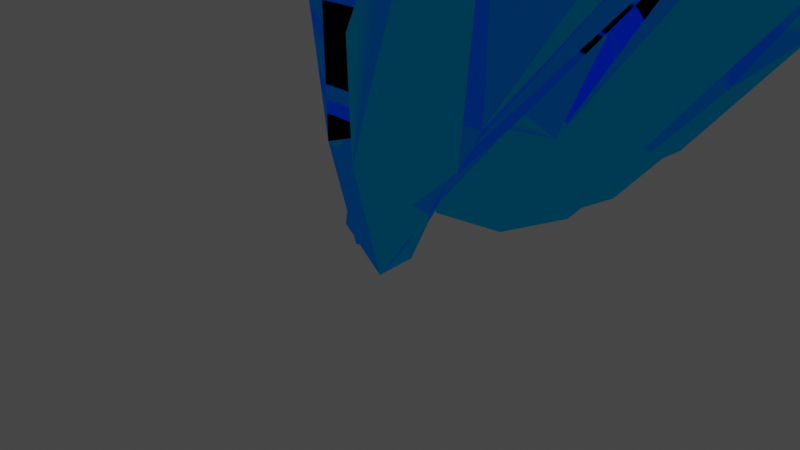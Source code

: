 # Source: magic_crystal_2.blend  (saved by Blender 3.6.11; exported with 4.5.12 LTS)
import bpy
from mathutils import Matrix  # noqa: F401  (used for matrix-valued properties, if any)

bpy.ops.wm.read_factory_settings(use_empty=True)
scene = bpy.context.scene
scene.name = 'Scene'

# ---- collections
col_collection = bpy.data.collections.new('Collection'); scene.collection.children.link(col_collection)

# ---- materials (node trees are filled in below, after node groups)
mat_crystal = bpy.data.materials.new('Crystal')
mat_crystal.surface_render_method = 'BLENDED'
mat_crystal.blend_method = 'BLEND'
mat_crystal.refraction_depth = 2.0
mat_crystal.preview_render_type = 'CUBE'
mat_crystal.diffuse_color = (0.008934, 0.8, 0.6515, 1.0)
mat_crystal.roughness = 0.2731
mat_crystal.specular_intensity = 1.0
mat_crystal1 = bpy.data.materials.new('Crystal1')
mat_crystal1.use_transparent_shadow = False

# ---- material node trees
mat_crystal.use_nodes = True; mat_crystal.node_tree.nodes.clear()
_N = mat_crystal.node_tree.nodes; _L = mat_crystal.node_tree.links
n0 = _N.new('ShaderNodeOutputMaterial'); n0.name = 'Material Output'; n0.location = (300, 300)
n0.target = 'CYCLES'
n1 = _N.new('ShaderNodeBsdfGlass'); n1.name = 'Glass BSDF'; n1.location = (10, 300)
n1.distribution = 'BECKMANN'
n1.inputs[1].default_value = 0.04128
n1.inputs[2].default_value = 56.3
n2 = _N.new('ShaderNodeBsdfGlass'); n2.name = 'Glass BSDF.001'; n2.location = (100, 275)
n2.distribution = 'GGX'
n2.inputs[1].default_value = 0.2202
n2.inputs[2].default_value = 1.45
n3 = _N.new('ShaderNodeMix'); n3.name = 'Mix'; n3.location = (-190, 175)
n3.data_type = 'RGBA'
n4 = _N.new('ShaderNodeTexMagic'); n4.name = 'Magic Texture'; n4.location = (-380, -50)
n5 = _N.new('ShaderNodeNewGeometry'); n5.name = 'Geometry'; n5.location = (-180, 250)
n6 = _N.new('ShaderNodeHueSaturation'); n6.name = 'Hue/Saturation/Value'; n6.location = (-180, 275)
n6.inputs[0].default_value = 0.6
n6.inputs[1].default_value = 2.0
n6.inputs[2].default_value = 2.0
n6.inputs[3].default_value = 0.7982
n6.inputs[4].default_value = (0.002225, 0.8, 0.7546, 1.0)
n7 = _N.new('ShaderNodeMix'); n7.name = 'Mix.001'; n7.location = (-90, 250)
n7.data_type = 'VECTOR'
n7.inputs[0].default_value = 0.1514
n7.inputs[2].default_value = 11.8
n7.inputs[3].default_value = 20.1
n8 = _N.new('ShaderNodeOutputMaterial'); n8.name = 'Material Output.001'; n8.location = (0, 0)
n8.target = 'EEVEE'
n9 = _N.new('ShaderNodeMixShader'); n9.name = 'Mix Shader'; n9.location = (0, 0)
n9.label = 'Disable Shadow'
n9.hide = True
n10 = _N.new('ShaderNodeLightPath'); n10.name = 'Light Path'; n10.location = (0, 0)
n10.hide = True
n11 = _N.new('ShaderNodeBsdfTransparent'); n11.name = 'Transparent BSDF'; n11.location = (0, 0)
n11.hide = True
_L.new(n1.outputs[0], n0.inputs[0])
_L.new(n2.outputs[0], n0.inputs[1])
_L.new(n3.outputs[1], n2.inputs[3])
_L.new(n4.outputs[0], n3.inputs[6])
_L.new(n5.outputs[2], n1.inputs[3])
_L.new(n6.outputs[0], n1.inputs[0])
_L.new(n7.outputs[2], n2.inputs[0])
_L.new(n2.outputs[0], n8.inputs[1])
_L.new(n1.outputs[0], n9.inputs[1])
_L.new(n9.outputs[0], n8.inputs[0])
_L.new(n10.outputs[1], n9.inputs[0])
_L.new(n11.outputs[0], n9.inputs[2])
n0.is_active_output = True
mat_crystal1.use_nodes = True; mat_crystal1.node_tree.nodes.clear()
_N = mat_crystal1.node_tree.nodes; _L = mat_crystal1.node_tree.links
n0 = _N.new('ShaderNodeOutputMaterial'); n0.name = 'Material Output'; n0.location = (300, 300)
n1 = _N.new('ShaderNodeBsdfPrincipled'); n1.name = 'Principled BSDF'; n1.location = (10, 300)
n1.distribution = 'GGX'
n1.subsurface_method = 'RANDOM_WALK_SKIN'
n1.inputs[0].default_value = (0.0, 0.7032, 0.8, 1.0)
n1.inputs[3].default_value = 1.45
n1.inputs[28].default_value = 1.0
n2 = _N.new('ShaderNodeTexMagic'); n2.name = 'Magic Texture'; n2.location = (-180, -200)
_L.new(n1.outputs[0], n0.inputs[0])
_L.new(n2.outputs[0], n1.inputs[27])
n0.is_active_output = True

# ---- world
world_world = bpy.data.worlds.new('World'); scene.world = world_world
world_world.use_nodes = True; world_world.node_tree.nodes.clear()
_N = world_world.node_tree.nodes; _L = world_world.node_tree.links
n0 = _N.new('ShaderNodeOutputWorld'); n0.name = 'World Output'; n0.location = (300, 300)
n1 = _N.new('ShaderNodeBackground'); n1.name = 'Background'; n1.location = (10, 300)
n1.inputs[0].default_value = (0.05088, 0.05088, 0.05088, 1.0)
_L.new(n1.outputs[0], n0.inputs[0])
n0.is_active_output = True
world_world.color = (0.05088, 0.05088, 0.05088)
world_world.use_sun_shadow = False
world_world.sun_shadow_jitter_overblur = 0.0

# ---- cameras
cam_camera = bpy.data.cameras.new('Camera')
cam_camera.clip_end = 100.0
cam_camera.ortho_scale = 7.314

# ---- lights
light_area = bpy.data.lights.new('Area', 'AREA')
light_area.transmission_factor = 0.0
light_area.energy = 119.1
light_area.shadow_maximum_resolution = 0.006
light_area.use_absolute_resolution = True
light_area.size = 1.0
light_area.size_y = 1.0

# ---- meshes
me_icosphere = bpy.data.meshes.new('Icosphere')
me_icosphere.from_pydata([(0.4071, 0.909, -0.5907), (0.1204, -1.063, 1.578), (-1.033, 1.598, 1.591), (-0.03277, 0.388, 2.748), (-0.003618, -0.8923, -0.5238), (-1.005, 0.0, -0.5025), (0.7081, -0.5105, -1.028), (0.1046, -0.6735, -1.034), (-0.2361, -0.2155, -1.03), (0.2542, 0.1679, -1.03), (1.4, 0.04762, 1.142), (1.548, 0.3113, 1.168), (1.317, 0.5605, 1.535), (1.195, 0.2334, 1.783), (1.202, -0.08173, 1.536), (0.885, -0.5695, -0.04734), (0.6973, -0.6089, -0.4201), (0.8184, -0.4761, -0.668), (0.8636, -0.1492, -0.4214), (1.119, -0.3545, -0.02893), (-1.268, -0.2794, 0.945), (-1.028, -0.5289, 1.041), (-0.7779, -0.6685, 1.582), (-0.9256, -0.1347, 1.979), (-1.234, 0.2414, 1.586), (1.081, 0.9731, 1.397), (0.4392, 1.347, 0.2272), (-0.3663, 1.68, 1.417), (0.3127, 1.177, 1.849), (1.363, -0.06169, -0.4302), (2.853, -1.877, 1.196), (2.097, 0.3587, 1.322), (3.494, -0.3601, 2.016), (0.9663, -1.44, -0.419), (0.2607, -0.8782, -0.02155), (1.005, -1.178, -0.938), (0.7513, -1.343, -0.7182), (0.565, -1.03, -0.5349), (0.8804, -0.6451, -0.7608), (3.448, -0.9925, 0.6065), (3.537, -0.5708, 0.6039), (3.635, -0.3603, 0.9291), (3.769, -0.6536, 1.135), (3.52, -0.7971, 0.9035), (2.115, -1.39, -0.2845), (1.686, -1.448, -0.4722), (1.657, -1.241, -0.5458), (1.691, -0.8922, -0.3592), (2.185, -1.21, -0.1412), (1.383, -0.9587, 0.9682), (1.407, -1.189, 0.8024), (2.14, -1.329, 1.388), (2.418, -0.9408, 1.552), (1.992, -0.7969, 1.433), (3.349, -0.04733, 0.903), (1.997, 0.27, 0.1488), (2.194, 0.4746, 1.245), (3.133, 0.1216, 1.391), (1.856, 2.447, 0.424), (1.803, 0.1565, -0.4028), (1.575, 1.419, -0.8886), (0.2746, 0.2526, -0.9945), (3.429, 2.008, 0.3977), (2.849, 2.485, -0.0853), (3.431, 2.821, 1.064), (3.582, 2.746, 0.7957), (3.349, 2.74, 0.4356), (3.041, 3.011, 0.8265), (1.27, 0.3511, 0.1262), (0.9153, 0.798, 0.1314), (0.3127, 0.3942, -0.2226), (0.2384, 0.1082, -0.4775), (0.8848, 0.05767, -0.2278), (2.737, 1.125, 0.5933), (3.177, 1.846, 0.8715), (2.993, 2.079, 0.8489), (2.258, 2.024, 0.7353), (2.115, 1.266, 0.5966), (2.185, 1.542, -0.5827), (2.499, 1.683, -0.289), (1.767, 0.4565, -0.8107), (1.052, 0.3511, -0.9787), (1.31, 0.7073, -0.8769), (0.3564, 0.9574, -0.3274), (1.094, 2.073, -0.05064), (0.5955, 1.571, -0.9882), (0.08757, 0.7776, -0.9916)], [], [(19, 18, 0, 11, 10), (0, 5, 2), (2, 24, 23, 3), (28, 27, 2, 3), (5, 4, 21, 20), (23, 22, 1, 3), (12, 11, 0, 26, 25), (1, 14, 13, 3), (18, 17, 6, 9, 0), (4, 1, 22, 21), (0, 2, 27, 26), (37, 7, 6), (9, 8, 5, 0), (8, 7, 4, 5), (6, 7, 8, 9), (10, 11, 12, 13, 14), (1, 4, 16, 15), (15, 16, 17, 18, 19), (15, 19, 10, 14, 1), (20, 21, 22, 23, 24), (5, 20, 24, 2), (25, 26, 27, 28), (13, 12, 25, 28, 3), (48, 47, 29, 40, 39), (29, 34, 31), (31, 53, 52, 32), (57, 56, 31, 32), (34, 33, 50, 49), (52, 51, 30, 32), (41, 40, 29, 55, 54), (30, 43, 42, 32), (47, 46, 35, 38, 29), (33, 30, 51, 50), (29, 31, 56, 55), (36, 35, 46, 45, 33), (38, 37, 34, 29), (37, 36, 33, 34), (39, 40, 41, 42, 43), (30, 33, 45, 44), (44, 45, 46, 47, 48), (44, 48, 39, 43, 30), (49, 50, 51, 52, 53), (34, 49, 53, 31), (54, 55, 56, 57), (42, 41, 54, 57, 32), (77, 76, 58, 69, 68), (58, 63, 60), (60, 82, 81, 61), (86, 85, 60, 61), (63, 62, 79, 78), (81, 80, 59, 61), (70, 69, 58, 84, 83), (59, 72, 71, 61), (76, 75, 64, 67, 58), (62, 59, 80, 79), (58, 60, 85, 84), (65, 64, 75, 74, 62), (67, 66, 63, 58), (66, 65, 62, 63), (64, 65, 66, 67), (68, 69, 70, 71, 72), (59, 62, 74, 73), (73, 74, 75, 76, 77), (73, 77, 68, 72, 59), (78, 79, 80, 81, 82), (63, 78, 82, 60), (83, 84, 85, 86), (71, 70, 83, 86, 61), (38, 16, 37), (38, 6, 17), (36, 6, 35), (37, 16, 4), (38, 17, 16), (38, 35, 6), (36, 37, 6), (37, 4, 7)])
_uv = me_icosphere.uv_layers.new(name='UVMap')
_uv.uv.foreach_set('vector', [0.2982, 0.1997, 0.3484, 0.1775, 0.5441, 0.1582, 0.3752, 0.2549, 0.3307, 0.2559, 0.5619, 0.1582, 0.8088, 0.164, 0.6814, 0.2886, 0.6814, 0.2886, 0.8249, 0.2889, 0.8677, 0.3245, 0.8182, 0.3937, 0.5831, 0.3446, 0.6259, 0.2888, 0.6814, 0.2886, 0.6487, 0.4125, 0.8516, 0.1491, 1.0, 0.1575, 0.9206, 0.2551, 0.8804, 0.2462, 0.04023, 0.3333, 0.06367, 0.2889, 0.136, 0.2886, 0.08953, 0.4196, 0.3839, 0.2776, 0.3752, 0.2549, 0.5441, 0.1582, 0.5371, 0.221, 0.4315, 0.2814, 0.136, 0.2886, 0.2983, 0.2773, 0.3267, 0.2998, 0.2727, 0.3937, 0.3484, 0.1775, 0.3068, 0.158, 0.3289, 0.1272, 0.4421, 0.1133, 0.5441, 0.1582, 0.137, 0.1575, 0.136, 0.2886, 0.06367, 0.2889, 0.04638, 0.2551, 0.5619, 0.1582, 0.6814, 0.2886, 0.6259, 0.2888, 0.5464, 0.221, 0.9016, 0.08129, 0.1642, 0.111, 0.3289, 0.1272, 0.6554, 0.06875, 0.7582, 0.06212, 0.8088, 0.164, 0.5619, 0.1582, 0.9016, 0.08129, 0.9677, 0.1015, 1.0, 0.1575, 0.8516, 0.1491, 0.3289, 0.1272, 0.1642, 0.111, 0.9016, 0.08129, 0.6554, 0.06875, 0.3307, 0.2559, 0.3752, 0.2549, 0.3839, 0.2776, 0.3657, 0.3054, 0.2983, 0.2773, 0.136, 0.2886, 0.137, 0.1575, 0.2392, 0.1749, 0.2634, 0.2008, 0.2634, 0.2008, 0.2392, 0.1749, 0.2658, 0.1535, 0.3484, 0.1775, 0.2982, 0.1997, 0.2634, 0.2008, 0.2982, 0.1997, 0.3307, 0.2559, 0.2983, 0.2773, 0.136, 0.2886, 0.8673, 0.2507, 0.9206, 0.2551, 0.06367, 0.2889, 0.04023, 0.3333, 0.8249, 0.2889, 0.8088, 0.164, 0.8673, 0.2507, 0.8249, 0.2889, 0.6814, 0.2886, 0.4315, 0.2814, 0.5371, 0.221, 0.6259, 0.2888, 0.5831, 0.3446, 0.3657, 0.3054, 0.3839, 0.2776, 0.4315, 0.2814, 0.4963, 0.348, 0.4556, 0.42, 0.2982, 0.1997, 0.3484, 0.1775, 0.5441, 0.1582, 0.3752, 0.2549, 0.3307, 0.2559, 0.5619, 0.1582, 0.8088, 0.164, 0.6814, 0.2886, 0.6814, 0.2886, 0.8249, 0.2889, 0.8677, 0.3245, 0.8182, 0.3937, 0.5831, 0.3446, 0.6259, 0.2888, 0.6814, 0.2886, 0.6487, 0.4125, 0.8516, 0.1491, 1.0, 0.1575, 0.9206, 0.2551, 0.8804, 0.2462, 0.04023, 0.3333, 0.06367, 0.2889, 0.136, 0.2886, 0.08953, 0.4196, 0.3839, 0.2776, 0.3752, 0.2549, 0.5441, 0.1582, 0.5371, 0.221, 0.4315, 0.2814, 0.136, 0.2886, 0.2983, 0.2773, 0.3267, 0.2998, 0.2727, 0.3937, 0.3484, 0.1775, 0.3068, 0.158, 0.3289, 0.1272, 0.4421, 0.1133, 0.5441, 0.1582, 0.137, 0.1575, 0.136, 0.2886, 0.06367, 0.2889, 0.04638, 0.2551, 0.5619, 0.1582, 0.6814, 0.2886, 0.6259, 0.2888, 0.5464, 0.221, 0.1642, 0.111, 0.238, 0.1171, 0.2658, 0.1535, 0.2392, 0.1749, 0.137, 0.1575, 0.6554, 0.06875, 0.7582, 0.06212, 0.8088, 0.164, 0.5619, 0.1582, 0.9016, 0.08129, 0.9677, 0.1015, 1.0, 0.1575, 0.8516, 0.1491, 0.3307, 0.2559, 0.3752, 0.2549, 0.3839, 0.2776, 0.3657, 0.3054, 0.2983, 0.2773, 0.136, 0.2886, 0.137, 0.1575, 0.2392, 0.1749, 0.2634, 0.2008, 0.2634, 0.2008, 0.2392, 0.1749, 0.2658, 0.1535, 0.3484, 0.1775, 0.2982, 0.1997, 0.2634, 0.2008, 0.2982, 0.1997, 0.3307, 0.2559, 0.2983, 0.2773, 0.136, 0.2886, 0.8673, 0.2507, 0.9206, 0.2551, 0.06367, 0.2889, 0.04023, 0.3333, 0.8249, 0.2889, 0.8088, 0.164, 0.8673, 0.2507, 0.8249, 0.2889, 0.6814, 0.2886, 0.4315, 0.2814, 0.5371, 0.221, 0.6259, 0.2888, 0.5831, 0.3446, 0.3657, 0.3054, 0.3839, 0.2776, 0.4315, 0.2814, 0.4963, 0.348, 0.4556, 0.42, 0.2982, 0.1997, 0.3484, 0.1775, 0.5441, 0.1582, 0.3752, 0.2549, 0.3307, 0.2559, 0.5619, 0.1582, 0.8088, 0.164, 0.6814, 0.2886, 0.6814, 0.2886, 0.8249, 0.2889, 0.8677, 0.3245, 0.8182, 0.3937, 0.5831, 0.3446, 0.6259, 0.2888, 0.6814, 0.2886, 0.6487, 0.4125, 0.8516, 0.1491, 1.0, 0.1575, 0.9206, 0.2551, 0.8804, 0.2462, 0.04023, 0.3333, 0.06367, 0.2889, 0.136, 0.2886, 0.08953, 0.4196, 0.3839, 0.2776, 0.3752, 0.2549, 0.5441, 0.1582, 0.5371, 0.221, 0.4315, 0.2814, 0.136, 0.2886, 0.2983, 0.2773, 0.3267, 0.2998, 0.2727, 0.3937, 0.3484, 0.1775, 0.3068, 0.158, 0.3289, 0.1272, 0.4421, 0.1133, 0.5441, 0.1582, 0.137, 0.1575, 0.136, 0.2886, 0.06367, 0.2889, 0.04638, 0.2551, 0.5619, 0.1582, 0.6814, 0.2886, 0.6259, 0.2888, 0.5464, 0.221, 0.1642, 0.111, 0.238, 0.1171, 0.2658, 0.1535, 0.2392, 0.1749, 0.137, 0.1575, 0.6554, 0.06875, 0.7582, 0.06212, 0.8088, 0.164, 0.5619, 0.1582, 0.9016, 0.08129, 0.9677, 0.1015, 1.0, 0.1575, 0.8516, 0.1491, 0.3289, 0.1272, 0.1642, 0.111, 0.9016, 0.08129, 0.6554, 0.06875, 0.3307, 0.2559, 0.3752, 0.2549, 0.3839, 0.2776, 0.3657, 0.3054, 0.2983, 0.2773, 0.136, 0.2886, 0.137, 0.1575, 0.2392, 0.1749, 0.2634, 0.2008, 0.2634, 0.2008, 0.2392, 0.1749, 0.2658, 0.1535, 0.3484, 0.1775, 0.2982, 0.1997, 0.2634, 0.2008, 0.2982, 0.1997, 0.3307, 0.2559, 0.2983, 0.2773, 0.136, 0.2886, 0.8673, 0.2507, 0.9206, 0.2551, 0.06367, 0.2889, 0.04023, 0.3333, 0.8249, 0.2889, 0.8088, 0.164, 0.8673, 0.2507, 0.8249, 0.2889, 0.6814, 0.2886, 0.4315, 0.2814, 0.5371, 0.221, 0.6259, 0.2888, 0.5831, 0.3446, 0.3657, 0.3054, 0.3839, 0.2776, 0.4315, 0.2814, 0.4963, 0.348, 0.4556, 0.42, 0.6554, 0.06875, 0.2392, 0.1749, 0.7582, 0.06212, 0.4421, 0.1133, 0.3289, 0.1272, 0.3068, 0.158, 0.1642, 0.111, 0.3289, 0.1272, 0.238, 0.1171, 0.9016, 0.08129, 0.2392, 0.1749, 0.137, 0.1575, 0.6554, 0.06875, 0.2658, 0.1535, 0.2392, 0.1749, 0.4421, 0.1133, 0.3289, 0.1272, 0.3289, 0.1272, 0.9677, 0.1015, 0.9016, 0.08129, 0.3289, 0.1272, 0.9016, 0.08129, 1.0, 0.1575, 0.9677, 0.1015])
me_icosphere.materials.append(mat_crystal)
me_icosphere.materials.append(mat_crystal1)
me_icosphere.update()

# ---- objects
ob_camera = bpy.data.objects.new('Camera', cam_camera)
ob_icosphere = bpy.data.objects.new('Icosphere', me_icosphere)
ob_area = bpy.data.objects.new('Area', light_area)

# ---- transforms, parenting, visibility, modifiers, constraints
ob_camera.location = (7.359, -6.926, 4.958)
ob_camera.rotation_euler = (1.109, 0.0, 0.8149)
ob_camera.lock_rotations_4d = False
ob_camera.empty_display_type = 'ARROWS'
ob_camera.color = (0.0, 0.0, 0.0, 0.0)
ob_camera.display_type = 'WIRE'
ob_camera.lineart.crease_threshold = 0.0
ob_icosphere.location = (0.0, 0.0, 2.221)
ob_icosphere.scale = (1.0, 1.0, 2.154)
_m = ob_icosphere.modifiers.new('GeometryNodes', 'NODES')
_m.node_group = None
ob_area.location = (0.0, 0.0, 9.007)

# ---- collection membership
col_collection.objects.link(ob_camera)
col_collection.objects.link(ob_icosphere)
col_collection.objects.link(ob_area)

# ---- scene / render settings (as saved in the file)
scene.camera = ob_camera
scene.frame_start = 1; scene.frame_end = 250; scene.frame_set(1)
scene.render.engine = 'BLENDER_EEVEE_NEXT'
scene.cycles.sampling_pattern = 'TABULATED_SOBOL'
scene.view_settings.view_transform = 'Filmic'
bpy.context.view_layer.update()
